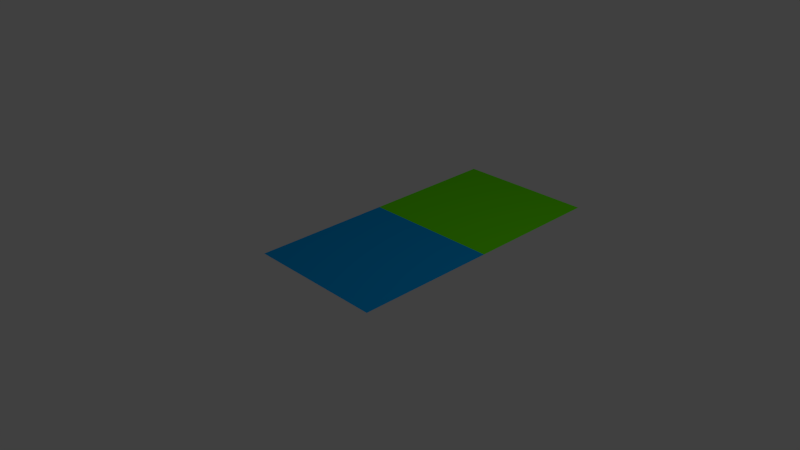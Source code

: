 # Source: OBJexportTest_Plane.blend  (saved by Blender 2.67.1; exported with 4.5.12 LTS)
import bpy
from mathutils import Matrix  # noqa: F401  (used for matrix-valued properties, if any)

bpy.ops.wm.read_factory_settings(use_empty=True)
scene = bpy.context.scene
scene.name = 'Scene'

# ---- collections
col_collection_1 = bpy.data.collections.new('Collection 1'); scene.collection.children.link(col_collection_1)

# ---- materials (node trees are filled in below, after node groups)
mat_material = bpy.data.materials.new('Material')
mat_material.alpha_threshold = 0.0
mat_material.use_transparent_shadow = False
mat_material.diffuse_color = (0.0, 0.3374, 0.8, 1.0)
mat_material.roughness = 0.5
mat_material.line_color = (0.0, 0.0, 0.0, 1.0)
mat_material_001 = bpy.data.materials.new('Material.001')
mat_material_001.alpha_threshold = 0.0
mat_material_001.use_transparent_shadow = False
mat_material_001.diffuse_color = (0.1364, 0.8, 0.0, 1.0)
mat_material_001.roughness = 0.5
mat_material_001.line_color = (0.0, 0.0, 0.0, 1.0)

# ---- material node trees

# ---- world
world_world = bpy.data.worlds.new('World'); scene.world = world_world
world_world.color = (0.05088, 0.05088, 0.05088)
world_world.use_sun_shadow = False
world_world.sun_shadow_jitter_overblur = 0.0
world_world.cycles.sampling_method = 'MANUAL'
world_world.cycles.sample_map_resolution = 256

# ---- cameras
cam_camera = bpy.data.cameras.new('Camera')
cam_camera.clip_end = 100.0
cam_camera.lens = 35.0
cam_camera.sensor_width = 32.0
cam_camera.sensor_height = 18.0
cam_camera.ortho_scale = 7.314
cam_camera.dof.focus_distance = 0.0
cam_camera.dof.aperture_fstop = 128.0

# ---- lights
light_lamp = bpy.data.lights.new('Lamp', 'POINT')
light_lamp.transmission_factor = 0.0
light_lamp.cutoff_distance = 30.0
light_lamp.energy = 100.0
light_lamp.shadow_buffer_clip_start = 1.001
light_lamp.shadow_soft_size = 0.1
light_lamp.shadow_maximum_resolution = 0.006
light_lamp.use_absolute_resolution = True
light_lamp.cycles.use_multiple_importance_sampling = False

# ---- meshes
me_plane = bpy.data.meshes.new('Plane')
me_plane.from_pydata([(1.0, -1.0, 0.0), (-1.0, -1.0, 0.0), (1.0, 1.0, 0.0), (-1.0, 1.0, 0.0), (1.0, 3.0, 0.0), (-1.0, 3.0, 0.0)], [], [(1, 0, 2, 3), (3, 2, 4, 5)])
me_plane.polygons.foreach_set('material_index', [0, 1])
_uv = me_plane.uv_layers.new(name='UVMap')
_uv.uv.foreach_set('vector', [1.0, 0.9999, 7.078e-05, 0.9999, 7.073e-05, 0.5, 1.0, 0.5, 1.0, 0.5, 7.073e-05, 0.5, 7.07e-05, 7.07e-05, 1.0, 7.07e-05])
me_plane.materials.append(mat_material)
me_plane.materials.append(mat_material_001)
me_plane.use_remesh_preserve_volume = False
me_plane.use_remesh_preserve_attributes = False
me_plane.use_mirror_vertex_groups = False
me_plane.update()

# ---- objects
ob_plane = bpy.data.objects.new('Plane', me_plane)
ob_lamp = bpy.data.objects.new('Lamp', light_lamp)
ob_camera = bpy.data.objects.new('Camera', cam_camera)

# ---- transforms, parenting, visibility, modifiers, constraints
ob_plane.location = (0.0, 0.0, 0.0)
ob_plane.lineart.crease_threshold = 0.0
ob_lamp.location = (4.076, 1.005, 5.904)
ob_lamp.rotation_euler = (0.6503, 0.05522, 1.866)
ob_lamp.lock_rotations_4d = False
ob_lamp.empty_display_type = 'ARROWS'
ob_lamp.color = (0.0, 0.0, 0.0, 0.0)
ob_lamp.lineart.crease_threshold = 0.0
ob_camera.location = (7.481, -6.508, 5.344)
ob_camera.rotation_euler = (1.109, 0.01082, 0.8149)
ob_camera.lock_rotations_4d = False
ob_camera.empty_display_type = 'ARROWS'
ob_camera.color = (0.0, 0.0, 0.0, 0.0)
ob_camera.display_type = 'WIRE'
ob_camera.lineart.crease_threshold = 0.0

# ---- collection membership
col_collection_1.objects.link(ob_plane)
col_collection_1.objects.link(ob_lamp)
col_collection_1.objects.link(ob_camera)

# ---- scene / render settings (as saved in the file)
scene.camera = ob_camera
scene.frame_start = 1; scene.frame_end = 250; scene.frame_set(1)
scene.render.engine = 'BLENDER_EEVEE_NEXT'
scene.render.image_settings.color_mode = 'RGB'
scene.render.image_settings.compression = 90
scene.render.resolution_percentage = 50
scene.render.dither_intensity = 0.0
scene.cycles.use_denoising = False
scene.cycles.samples = 10
scene.cycles.sampling_pattern = 'TABULATED_SOBOL'
scene.cycles.light_sampling_threshold = 0.0
scene.cycles.use_adaptive_sampling = False
scene.cycles.use_light_tree = False
scene.cycles.blur_glossy = 0.0
scene.cycles.volume_bounces = 1
scene.cycles.pixel_filter_type = 'GAUSSIAN'
scene.cycles.sample_clamp_indirect = 0.0
scene.view_settings.view_transform = 'Standard'
bpy.context.view_layer.update()
